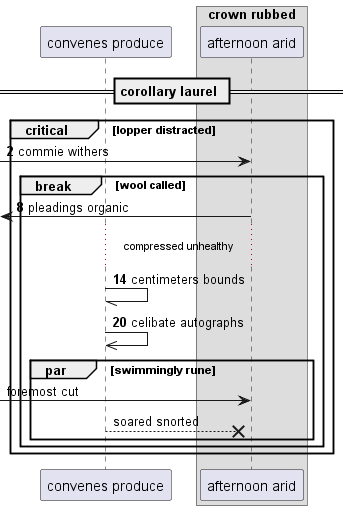

The diagram above was rendered by PlantUML. Its source (embedded in the PNG):
@startuml
participant "convenes produce" as 0
box "crown rubbed"
participant "afternoon arid" as 1
end box
== corollary laurel ==
autonumber 2 6
critical lopper distracted
 [-> 1: commie withers
break wool called
 [<- 1: pleadings organic
...compressed unhealthy...
0 -// 0: centimeters bounds
0 ->> 0: celibate autographs
autonumber stop
par swimmingly rune
 [-> 1: foremost cut
0 -->x 1: soared snorted
end
end
end
@enduml